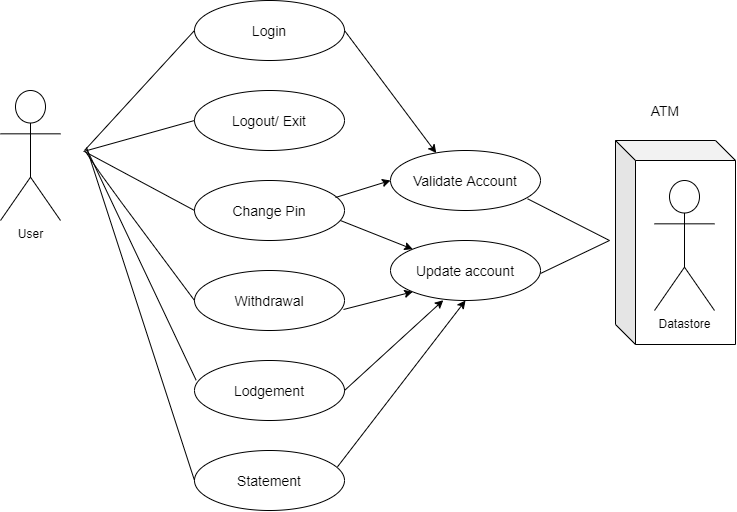

The diagram above was exported from draw.io. Its source (the exported page's mxGraphModel, read from the mxfile embedded in the PNG):
<mxGraphModel dx="1430" dy="906" grid="0" gridSize="10" guides="1" tooltips="1" connect="1" arrows="1" fold="1" page="1" pageScale="1" pageWidth="827" pageHeight="1169" background="none" math="0" shadow="1">
  <root>
    <mxCell id="0" />
    <mxCell id="1" parent="0" />
    <mxCell id="38" value="" style="shape=cube;whiteSpace=wrap;html=1;boundedLbl=1;backgroundOutline=1;darkOpacity=0.05;darkOpacity2=0.1;fontSize=14;" vertex="1" parent="1">
      <mxGeometry x="685" y="220" width="120" height="204" as="geometry" />
    </mxCell>
    <mxCell id="2" value="User" style="shape=umlActor;verticalLabelPosition=bottom;verticalAlign=top;html=1;outlineConnect=0;" vertex="1" parent="1">
      <mxGeometry x="70" y="170" width="60" height="130" as="geometry" />
    </mxCell>
    <mxCell id="6" value="Datastore" style="shape=umlActor;verticalLabelPosition=bottom;verticalAlign=top;html=1;outlineConnect=0;" vertex="1" parent="1">
      <mxGeometry x="724" y="260" width="60" height="130" as="geometry" />
    </mxCell>
    <mxCell id="11" value="Login" style="ellipse;whiteSpace=wrap;html=1;fontSize=14;" vertex="1" parent="1">
      <mxGeometry x="264" y="80" width="150" height="60" as="geometry" />
    </mxCell>
    <mxCell id="12" value="Logout/ Exit" style="ellipse;whiteSpace=wrap;html=1;fontSize=14;" vertex="1" parent="1">
      <mxGeometry x="264" y="170" width="150" height="60" as="geometry" />
    </mxCell>
    <mxCell id="13" value="Change Pin" style="ellipse;whiteSpace=wrap;html=1;fontSize=14;" vertex="1" parent="1">
      <mxGeometry x="264" y="260" width="150" height="60" as="geometry" />
    </mxCell>
    <mxCell id="14" value="Withdrawal" style="ellipse;whiteSpace=wrap;html=1;fontSize=14;" vertex="1" parent="1">
      <mxGeometry x="264" y="350" width="150" height="60" as="geometry" />
    </mxCell>
    <mxCell id="15" value="Lodgement" style="ellipse;whiteSpace=wrap;html=1;fontSize=14;" vertex="1" parent="1">
      <mxGeometry x="264" y="440" width="150" height="60" as="geometry" />
    </mxCell>
    <mxCell id="16" value="Statement" style="ellipse;whiteSpace=wrap;html=1;fontSize=14;" vertex="1" parent="1">
      <mxGeometry x="264" y="530" width="150" height="60" as="geometry" />
    </mxCell>
    <mxCell id="17" value="Validate Account" style="ellipse;whiteSpace=wrap;html=1;fontSize=14;" vertex="1" parent="1">
      <mxGeometry x="460" y="230" width="150" height="60" as="geometry" />
    </mxCell>
    <mxCell id="18" value="Update account" style="ellipse;whiteSpace=wrap;html=1;fontSize=14;" vertex="1" parent="1">
      <mxGeometry x="460" y="320" width="150" height="60" as="geometry" />
    </mxCell>
    <mxCell id="19" value="" style="endArrow=none;html=1;entryX=0;entryY=0.5;entryDx=0;entryDy=0;entryPerimeter=0;" edge="1" parent="1" target="11">
      <mxGeometry width="50" height="50" relative="1" as="geometry">
        <mxPoint x="154" y="230" as="sourcePoint" />
        <mxPoint x="204" y="180" as="targetPoint" />
      </mxGeometry>
    </mxCell>
    <mxCell id="20" value="" style="endArrow=none;html=1;entryX=0;entryY=0.5;entryDx=0;entryDy=0;" edge="1" parent="1" target="12">
      <mxGeometry width="50" height="50" relative="1" as="geometry">
        <mxPoint x="153" y="231" as="sourcePoint" />
        <mxPoint x="274" y="120" as="targetPoint" />
      </mxGeometry>
    </mxCell>
    <mxCell id="22" value="" style="endArrow=none;html=1;entryX=0;entryY=0.5;entryDx=0;entryDy=0;" edge="1" parent="1" target="13">
      <mxGeometry width="50" height="50" relative="1" as="geometry">
        <mxPoint x="154" y="231" as="sourcePoint" />
        <mxPoint x="274" y="210" as="targetPoint" />
      </mxGeometry>
    </mxCell>
    <mxCell id="23" value="" style="endArrow=none;html=1;entryX=0;entryY=0.5;entryDx=0;entryDy=0;" edge="1" parent="1" target="14">
      <mxGeometry width="50" height="50" relative="1" as="geometry">
        <mxPoint x="155" y="231" as="sourcePoint" />
        <mxPoint x="274" y="300" as="targetPoint" />
        <Array as="points">
          <mxPoint x="167" y="249" />
          <mxPoint x="191" y="282" />
        </Array>
      </mxGeometry>
    </mxCell>
    <mxCell id="27" value="" style="endArrow=none;html=1;exitX=0.011;exitY=0.329;exitDx=0;exitDy=0;exitPerimeter=0;" edge="1" parent="1" source="15">
      <mxGeometry width="50" height="50" relative="1" as="geometry">
        <mxPoint x="51" y="472" as="sourcePoint" />
        <mxPoint x="156" y="228" as="targetPoint" />
      </mxGeometry>
    </mxCell>
    <mxCell id="28" value="" style="endArrow=none;html=1;entryX=0;entryY=0.5;entryDx=0;entryDy=0;" edge="1" parent="1" target="16">
      <mxGeometry width="50" height="50" relative="1" as="geometry">
        <mxPoint x="156" y="227" as="sourcePoint" />
        <mxPoint x="246" y="547" as="targetPoint" />
      </mxGeometry>
    </mxCell>
    <mxCell id="29" value="" style="endArrow=classic;html=1;fontSize=14;entryX=0.305;entryY=0.043;entryDx=0;entryDy=0;entryPerimeter=0;exitX=1;exitY=0.5;exitDx=0;exitDy=0;" edge="1" parent="1" source="11" target="17">
      <mxGeometry width="50" height="50" relative="1" as="geometry">
        <mxPoint x="417" y="120" as="sourcePoint" />
        <mxPoint x="479" y="224" as="targetPoint" />
      </mxGeometry>
    </mxCell>
    <mxCell id="30" value="" style="endArrow=classic;html=1;fontSize=14;entryX=0;entryY=0.5;entryDx=0;entryDy=0;" edge="1" parent="1" target="17">
      <mxGeometry width="50" height="50" relative="1" as="geometry">
        <mxPoint x="405" y="277" as="sourcePoint" />
        <mxPoint x="455" y="227" as="targetPoint" />
      </mxGeometry>
    </mxCell>
    <mxCell id="31" value="" style="endArrow=classic;html=1;fontSize=14;entryX=0;entryY=0;entryDx=0;entryDy=0;exitX=0.973;exitY=0.667;exitDx=0;exitDy=0;exitPerimeter=0;" edge="1" parent="1" source="13" target="18">
      <mxGeometry width="50" height="50" relative="1" as="geometry">
        <mxPoint x="415.0000000000002" y="287" as="sourcePoint" />
        <mxPoint x="464" y="348" as="targetPoint" />
      </mxGeometry>
    </mxCell>
    <mxCell id="32" value="" style="endArrow=classic;html=1;fontSize=14;entryX=0;entryY=1;entryDx=0;entryDy=0;exitX=0.973;exitY=0.667;exitDx=0;exitDy=0;exitPerimeter=0;" edge="1" parent="1" target="18">
      <mxGeometry width="50" height="50" relative="1" as="geometry">
        <mxPoint x="413.00000000000006" y="389" as="sourcePoint" />
        <mxPoint x="485.2713419976033" y="417.6655419605704" as="targetPoint" />
      </mxGeometry>
    </mxCell>
    <mxCell id="33" value="" style="endArrow=classic;html=1;fontSize=14;entryX=0.352;entryY=0.995;entryDx=0;entryDy=0;entryPerimeter=0;exitX=1;exitY=0.5;exitDx=0;exitDy=0;" edge="1" parent="1" source="15" target="18">
      <mxGeometry width="50" height="50" relative="1" as="geometry">
        <mxPoint x="423" y="468" as="sourcePoint" />
        <mxPoint x="492.2213419976033" y="381.3144580394296" as="targetPoint" />
        <Array as="points" />
      </mxGeometry>
    </mxCell>
    <mxCell id="35" value="" style="endArrow=classic;html=1;fontSize=14;entryX=0.5;entryY=1;entryDx=0;entryDy=0;exitX=1;exitY=0.5;exitDx=0;exitDy=0;" edge="1" parent="1" target="18">
      <mxGeometry width="50" height="50" relative="1" as="geometry">
        <mxPoint x="406.9999999999959" y="546.3" as="sourcePoint" />
        <mxPoint x="505.8000000000002" y="456.00000000000006" as="targetPoint" />
        <Array as="points" />
      </mxGeometry>
    </mxCell>
    <mxCell id="36" value="" style="endArrow=none;html=1;fontSize=14;exitX=0.914;exitY=0.805;exitDx=0;exitDy=0;exitPerimeter=0;" edge="1" parent="1" source="17">
      <mxGeometry width="50" height="50" relative="1" as="geometry">
        <mxPoint x="595" y="242" as="sourcePoint" />
        <mxPoint x="679" y="320" as="targetPoint" />
      </mxGeometry>
    </mxCell>
    <mxCell id="37" value="" style="endArrow=none;html=1;fontSize=14;" edge="1" parent="1">
      <mxGeometry width="50" height="50" relative="1" as="geometry">
        <mxPoint x="610" y="353" as="sourcePoint" />
        <mxPoint x="679" y="320" as="targetPoint" />
      </mxGeometry>
    </mxCell>
    <mxCell id="39" value="ATM" style="text;html=1;strokeColor=none;fillColor=none;align=center;verticalAlign=middle;whiteSpace=wrap;rounded=0;fontSize=14;" vertex="1" parent="1">
      <mxGeometry x="715" y="180" width="40" height="20" as="geometry" />
    </mxCell>
  </root>
</mxGraphModel>